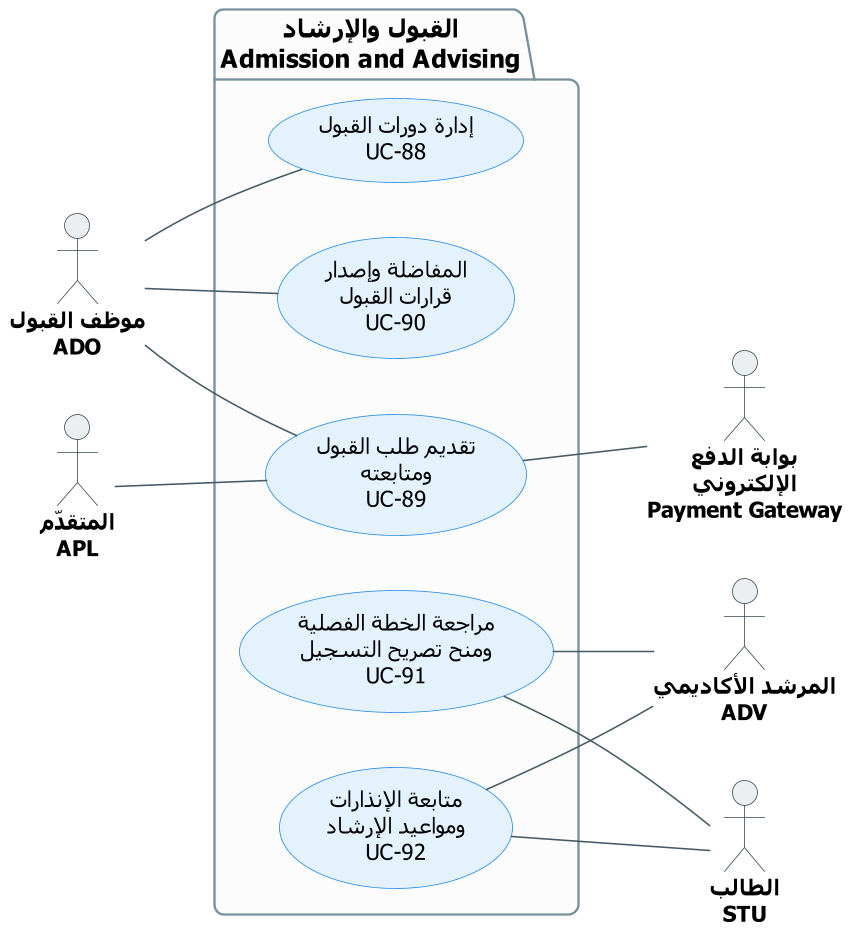

The diagram above was rendered by PlantUML. Its source (embedded in the PNG):
@startuml UCD-14-admission-advising
' ===== النمط الموحّد (انسخه مع المخطط) =====
skinparam dpi 150
skinparam defaultFontName Tahoma
skinparam shadowing false
skinparam roundcorner 12
skinparam defaultTextAlignment center
skinparam ArrowColor #455A64
skinparam ArrowFontSize 12
skinparam ArrowFontColor #37474F
skinparam actor {
  BorderColor #37474F
  BackgroundColor #ECEFF1
  FontSize 14
  FontStyle bold
}
skinparam usecase {
  BackgroundColor #E3F2FD
  BorderColor #1E88E5
  FontSize 14
}
skinparam package {
  BackgroundColor #FCFCFC
  BorderColor #78909C
  FontSize 16
  FontStyle bold
}
left to right direction
' ===== المخطط =====

actor "موظف القبول\nADO" as ADO
actor "المتقدّم\nAPL" as APL

actor "بوابة الدفع\nالإلكتروني\nPayment Gateway" as PG
actor "المرشد الأكاديمي\nADV" as ADV
actor "الطالب\nSTU" as STU

package "القبول والإرشاد\nAdmission and Advising" {
  usecase "إدارة دورات القبول\nUC-88" as UC88
  usecase "المفاضلة وإصدار\nقرارات القبول\nUC-90" as UC90
  usecase "تقديم طلب القبول\nومتابعته\nUC-89" as UC89
  usecase "مراجعة الخطة الفصلية\nومنح تصريح التسجيل\nUC-91" as UC91
  usecase "متابعة الإنذارات\nومواعيد الإرشاد\nUC-92" as UC92
}

ADO -- UC88
ADO -- UC90
ADO -- UC89
APL -- UC89

UC89 -- PG
UC91 -- ADV
UC92 -- ADV
UC91 -- STU
UC92 -- STU
@enduml